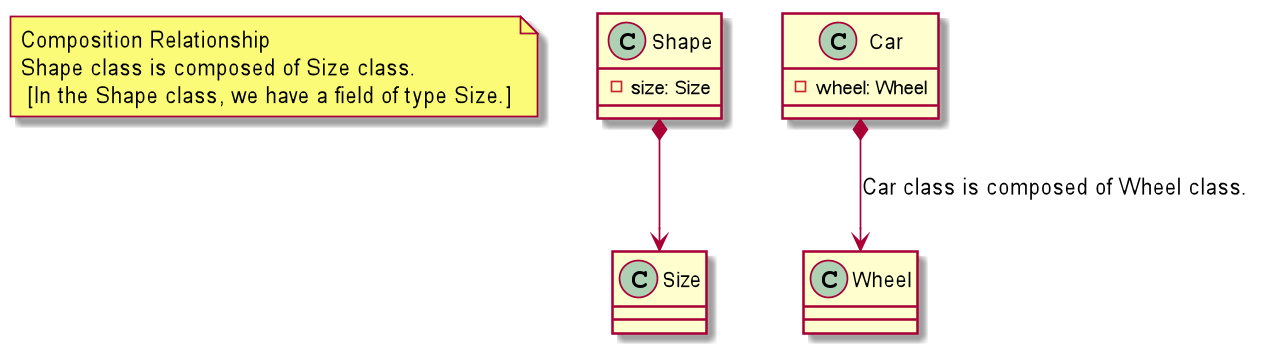

The diagram above was rendered by PlantUML. Its source (embedded in the PNG):
@startuml
note "Composition Relationship\nShape class is composed of Size class.\n [In the Shape class, we have a field of type Size.]" as N1
Shape *--> Size
class Shape {
    - size: Size
}

Car *--> Wheel : Car class is composed of Wheel class.
class Car {
    - wheel: Wheel
}
@enduml